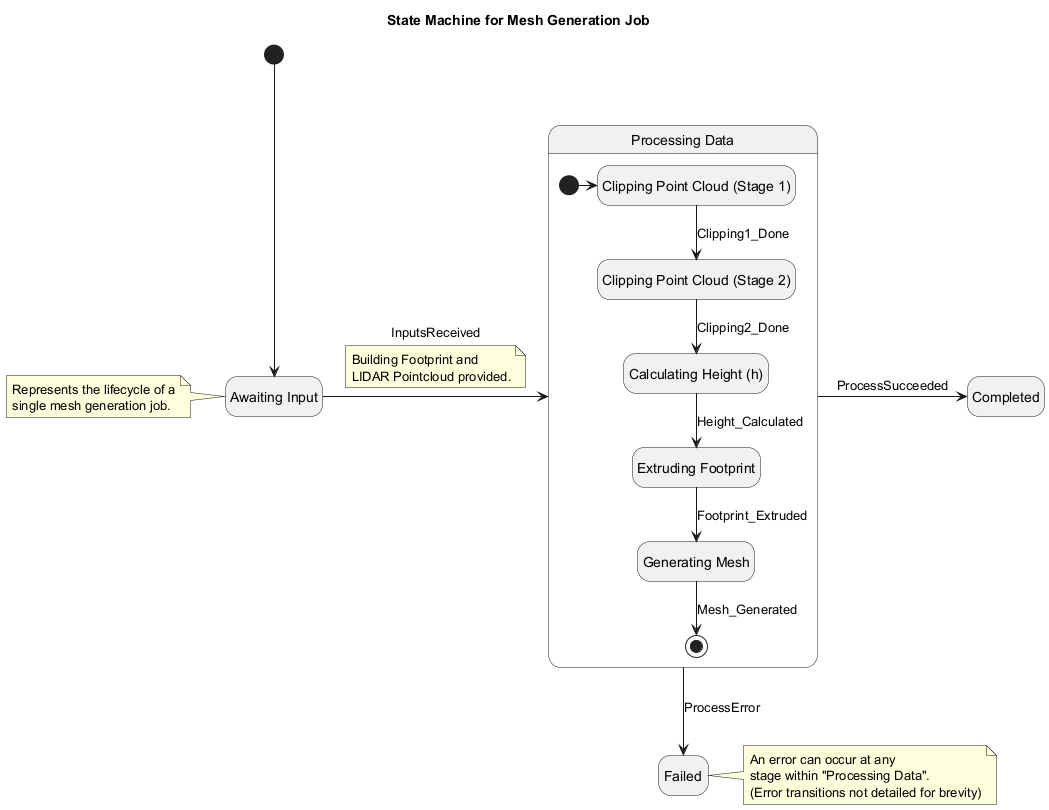

The diagram above was rendered by PlantUML. Its source (embedded in the PNG):
@startuml
title State Machine for Mesh Generation Job

hide empty description
state "Awaiting Input" as AwaitingInput
state "Processing Data" as Processing {
  state "Clipping Point Cloud (Stage 1)" as Clipping1
  state "Clipping Point Cloud (Stage 2)" as Clipping2
  state "Calculating Height (h)" as CalculatingHeight
  state "Extruding Footprint" as Extruding
  state "Generating Mesh" as GeneratingMesh

  [*] -> Clipping1
  Clipping1 --> Clipping2 : Clipping1_Done
  Clipping2 --> CalculatingHeight : Clipping2_Done
  CalculatingHeight --> Extruding : Height_Calculated
  Extruding --> GeneratingMesh : Footprint_Extruded
  GeneratingMesh --> [*] : Mesh_Generated
}
state "Completed" as Completed
state "Failed" as Failed

[*] --> AwaitingInput
AwaitingInput -> Processing : InputsReceived
note on link
  Building Footprint and
  LIDAR Pointcloud provided.
end note
Processing -> Completed : ProcessSucceeded
Processing --> Failed : ProcessError

note left of AwaitingInput
  Represents the lifecycle of a
  single mesh generation job.
end note
note right of Failed
  An error can occur at any
  stage within "Processing Data".
  (Error transitions not detailed for brevity)
end note

@enduml